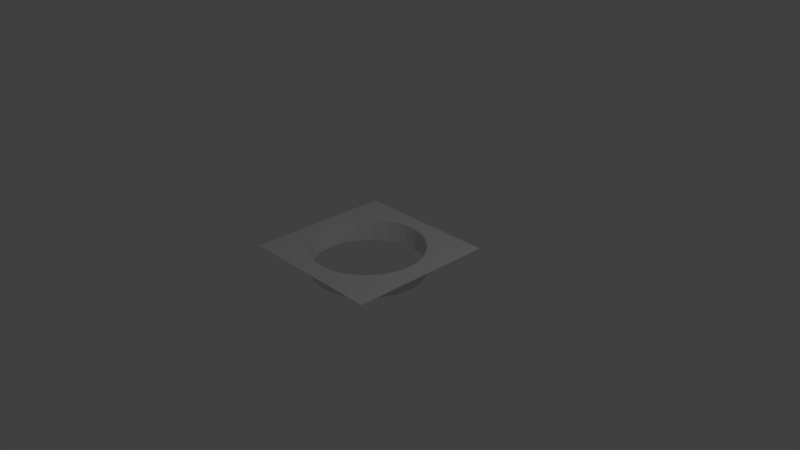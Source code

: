 # Source: board_tile_hole.blend  (saved by Blender 2.78.0; exported with 4.5.12 LTS)
import bpy
from mathutils import Matrix  # noqa: F401  (used for matrix-valued properties, if any)

bpy.ops.wm.read_factory_settings(use_empty=True)
scene = bpy.context.scene
scene.name = 'Scene'

# ---- collections
col_collection_1 = bpy.data.collections.new('Collection 1'); scene.collection.children.link(col_collection_1)

# ---- materials (node trees are filled in below, after node groups)
mat_material = bpy.data.materials.new('Material')
mat_material.alpha_threshold = 0.0
mat_material.use_transparent_shadow = False
mat_material.roughness = 0.5
mat_material.line_color = (0.0, 0.0, 0.0, 1.0)

# ---- material node trees

# ---- world
world_world = bpy.data.worlds.new('World'); scene.world = world_world
world_world.color = (0.05088, 0.05088, 0.05088)
world_world.use_sun_shadow = False
world_world.sun_shadow_jitter_overblur = 0.0
world_world.cycles.sampling_method = 'MANUAL'

# ---- cameras
cam_camera = bpy.data.cameras.new('Camera')
cam_camera.clip_end = 100.0
cam_camera.lens = 35.0
cam_camera.sensor_width = 32.0
cam_camera.sensor_height = 18.0
cam_camera.ortho_scale = 7.314
cam_camera.dof.focus_distance = 0.0
cam_camera.dof.aperture_fstop = 128.0

# ---- lights
light_lamp = bpy.data.lights.new('Lamp', 'POINT')
light_lamp.transmission_factor = 0.0
light_lamp.cutoff_distance = 30.0
light_lamp.energy = 100.0
light_lamp.shadow_buffer_clip_start = 1.001
light_lamp.shadow_soft_size = 0.1
light_lamp.shadow_maximum_resolution = 0.006
light_lamp.use_absolute_resolution = True

# ---- meshes
me_cube = bpy.data.meshes.new('Cube')
me_cube.from_pydata([(1.0, 1.0, 0.1), (1.0, -1.0, 0.1), (-1.0, -1.0, 0.1), (-1.0, 1.0, 0.1), (-0.7046, -0.3533, 0.1), (-0.77, -0.1979, 0.1), (-0.7908, -0.08256, 0.1), (-0.7936, 0.007882, 0.1), (-0.7908, 0.09832, 0.1), (-0.7702, 0.2137, 0.1), (-0.7047, 0.369, 0.1), (-0.5704, 0.5464, 0.1), (-0.393, 0.6807, 0.1), (-0.2376, 0.7461, 0.1), (-0.1222, 0.7669, 0.1), (-0.03184, 0.7695, 0.1), (0.05866, 0.7669, 0.1), (0.174, 0.7461, 0.1), (0.3292, 0.6807, 0.1), (0.5066, 0.5465, 0.1), (0.6409, 0.369, 0.1), (0.7065, 0.2137, 0.1), (0.727, 0.0983, 0.1), (0.7298, 0.00785, 0.1), (0.7272, -0.08254, 0.1), (0.7065, -0.198, 0.1), (0.641, -0.3532, 0.1), (0.5068, -0.5307, 0.1), (0.3293, -0.665, 0.1), (0.174, -0.7304, 0.1), (0.05867, -0.7512, 0.1), (-0.03194, -0.7538, 0.1), (-0.1222, -0.7512, 0.1), (-0.2377, -0.7304, 0.1), (-0.3931, -0.6649, 0.1), (-0.5705, -0.5307, 0.1), (-0.6038, -0.4251, -0.1435), (-0.6692, -0.2698, -0.1435), (-0.69, -0.1544, -0.1435), (-0.6928, -0.06396, -0.1435), (-0.69, 0.02648, -0.1435), (-0.6693, 0.1419, -0.1435), (-0.6039, 0.2972, -0.1435), (-0.4695, 0.4746, -0.1435), (-0.2922, 0.6089, -0.1435), (-0.1368, 0.6742, -0.1435), (-0.02138, 0.6951, -0.1435), (0.06898, 0.6977, -0.1435), (0.1595, 0.6951, -0.1435), (0.2748, 0.6743, -0.1435), (0.43, 0.6088, -0.1435), (0.6075, 0.4746, -0.1435), (0.7417, 0.2972, -0.1435), (0.8073, 0.1418, -0.1435), (0.8279, 0.02646, -0.1435), (0.8306, -0.06399, -0.1435), (0.8281, -0.1544, -0.1435), (0.8073, -0.2698, -0.1435), (0.7418, -0.4251, -0.1435), (0.6076, -0.6025, -0.1435), (0.4301, -0.7368, -0.1435), (0.2748, -0.8022, -0.1435), (0.1595, -0.823, -0.1435), (0.06888, -0.8257, -0.1435), (-0.0214, -0.823, -0.1435), (-0.1368, -0.8022, -0.1435), (-0.2923, -0.7368, -0.1435), (-0.4697, -0.6026, -0.1435)], [], [(0, 3, 7, 8, 9, 10, 11, 12, 13, 14, 15, 16, 17, 18, 19, 20, 21, 22, 23), (8, 7, 39, 40), (24, 25, 26, 27, 28, 29, 30, 31, 32, 33, 34, 35, 4, 5, 6, 7, 3, 2, 1, 0, 23), (35, 34, 66, 67), (22, 21, 53, 54), (9, 8, 40, 41), (4, 35, 67, 36), (23, 22, 54, 55), (10, 9, 41, 42), (24, 23, 55, 56), (11, 10, 42, 43), (25, 24, 56, 57), (12, 11, 43, 44), (26, 25, 57, 58), (13, 12, 44, 45), (27, 26, 58, 59), (14, 13, 45, 46), (28, 27, 59, 60), (15, 14, 46, 47), (29, 28, 60, 61), (16, 15, 47, 48), (30, 29, 61, 62), (17, 16, 48, 49), (31, 30, 62, 63), (18, 17, 49, 50), (5, 4, 36, 37), (32, 31, 63, 64), (19, 18, 50, 51), (6, 5, 37, 38), (33, 32, 64, 65), (20, 19, 51, 52), (7, 6, 38, 39), (34, 33, 65, 66), (21, 20, 52, 53)])
me_cube.materials.append(mat_material)
me_cube.use_remesh_preserve_volume = False
me_cube.use_remesh_preserve_attributes = False
me_cube.use_mirror_vertex_groups = False
me_cube.update()

# ---- curves / text
cu_surfcircle = bpy.data.curves.new('SurfCircle', 'CURVE')
cu_surfcircle.dimensions = '3D'
_sp = cu_surfcircle.splines.new('NURBS'); _sp.points.add(7)
_sp.points.foreach_set('co', [0.0, -1.0, 0.0, 1.0, -1.0, -1.0, 0.0, 0.3536, -1.0, 0.0, 0.0, 1.0, -1.0, 1.0, 0.0, 0.3536, 0.0, 1.0, 0.0, 1.0, 1.0, 1.0, 0.0, 0.3536, 1.0, 0.0, 0.0, 1.0, 1.0, -1.0, 0.0, 0.3536])
_sp.order_v = 0
_sp.resolution_u = 4
_sp.resolution_v = 4
_sp.use_cyclic_u = True
cu_surfcircle.use_path_clamp = True
cu_surfcircle.bevel_resolution = 0
cu_surfcircle.resolution_u = 4
cu_surfcircle.resolution_v = 4
cu_surfcircle.fill_mode = 'HALF'

# ---- objects
ob_surfcircle = bpy.data.objects.new('SurfCircle', cu_surfcircle)
ob_cube = bpy.data.objects.new('Cube', me_cube)
ob_lamp = bpy.data.objects.new('Lamp', light_lamp)
ob_camera = bpy.data.objects.new('Camera', cam_camera)

# ---- transforms, parenting, visibility, modifiers, constraints
ob_surfcircle.location = (0.0, 0.0, 0.1158)
ob_surfcircle.scale = (0.7598, 0.7598, 0.7598)
ob_surfcircle.empty_image_offset = (0.0, 0.0)
ob_surfcircle.lineart.crease_threshold = 0.0
ob_cube.location = (0.0, 0.0, 0.0)
ob_cube.lock_rotations_4d = False
ob_cube.empty_display_type = 'ARROWS'
ob_cube.lineart.crease_threshold = 0.0
ob_lamp.location = (4.076, 1.005, 5.904)
ob_lamp.rotation_euler = (0.6503, 0.05522, 1.866)
ob_lamp.lock_rotations_4d = False
ob_lamp.empty_display_type = 'ARROWS'
ob_lamp.color = (0.0, 0.0, 0.0, 0.0)
ob_lamp.lineart.crease_threshold = 0.0
ob_camera.location = (7.481, -6.508, 5.344)
ob_camera.rotation_euler = (1.109, 0.0, 0.8149)
ob_camera.lock_rotations_4d = False
ob_camera.empty_display_type = 'ARROWS'
ob_camera.color = (0.0, 0.0, 0.0, 0.0)
ob_camera.display_type = 'WIRE'
ob_camera.lineart.crease_threshold = 0.0

# ---- collection membership
col_collection_1.objects.link(ob_surfcircle)
col_collection_1.objects.link(ob_cube)
col_collection_1.objects.link(ob_lamp)
col_collection_1.objects.link(ob_camera)

# ---- scene / render settings (as saved in the file)
scene.camera = ob_camera
scene.frame_start = 1; scene.frame_end = 250; scene.frame_set(1)
scene.render.engine = 'BLENDER_EEVEE_NEXT'
scene.render.resolution_percentage = 50
scene.render.dither_intensity = 0.0
scene.cycles.use_denoising = False
scene.cycles.samples = 128
scene.cycles.sampling_pattern = 'TABULATED_SOBOL'
scene.cycles.light_sampling_threshold = 0.0
scene.cycles.use_adaptive_sampling = False
scene.cycles.use_light_tree = False
scene.cycles.blur_glossy = 0.0
scene.cycles.sample_clamp_indirect = 0.0
scene.view_settings.view_transform = 'Standard'
bpy.context.view_layer.update()
